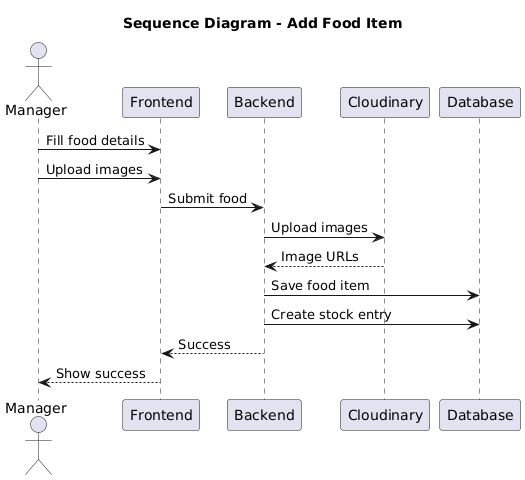

The diagram above was rendered by PlantUML. Its source (embedded in the PNG):
@startuml
skinparam backgroundColor white
title Sequence Diagram - Add Food Item

actor Manager
participant Frontend
participant Backend
participant Cloudinary
participant Database

Manager -> Frontend: Fill food details
Manager -> Frontend: Upload images
Frontend -> Backend: Submit food
Backend -> Cloudinary: Upload images
Cloudinary --> Backend: Image URLs
Backend -> Database: Save food item
Backend -> Database: Create stock entry
Backend --> Frontend: Success
Frontend --> Manager: Show success
@enduml